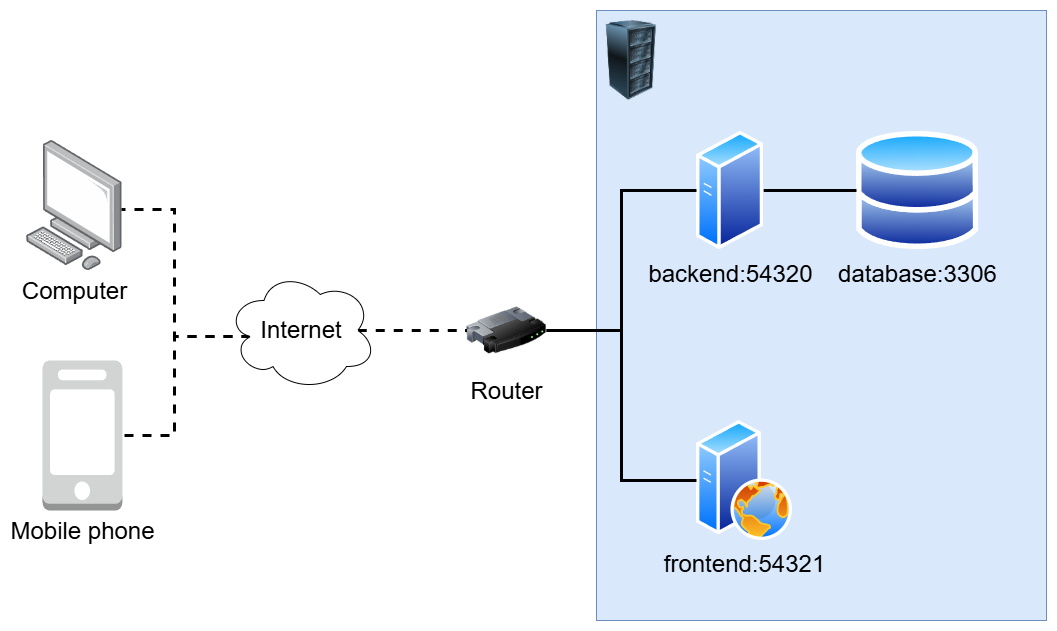

The diagram above was exported from draw.io. Its source (the exported page's mxGraphModel, read from the mxfile embedded in the PNG):
<mxGraphModel dx="2253" dy="849" grid="1" gridSize="10" guides="1" tooltips="1" connect="1" arrows="1" fold="1" page="1" pageScale="1" pageWidth="827" pageHeight="1169" math="0" shadow="0">
  <root>
    <mxCell id="0" />
    <mxCell id="1" parent="0" />
    <mxCell id="rDVT-frMN8t8C_VewRVX-24" value="" style="rounded=0;whiteSpace=wrap;html=1;fontFamily=Helvetica;fontSize=11;labelBackgroundColor=default;fillColor=#dae8fc;strokeColor=#6c8ebf;" vertex="1" parent="1">
      <mxGeometry x="210" y="60" width="450" height="610" as="geometry" />
    </mxCell>
    <mxCell id="rDVT-frMN8t8C_VewRVX-1" value="database:3306" style="image;aspect=fixed;perimeter=ellipsePerimeter;html=1;align=center;shadow=0;dashed=0;spacingTop=3;image=img/lib/active_directory/databases.svg;fontSize=24;labelBackgroundColor=none;" vertex="1" parent="1">
      <mxGeometry x="470" y="180" width="122.45" height="120" as="geometry" />
    </mxCell>
    <mxCell id="rDVT-frMN8t8C_VewRVX-8" style="edgeStyle=orthogonalEdgeStyle;shape=connector;rounded=0;orthogonalLoop=1;jettySize=auto;html=1;exitX=1;exitY=0.5;exitDx=0;exitDy=0;entryX=0;entryY=0.5;entryDx=0;entryDy=0;strokeColor=default;align=center;verticalAlign=middle;fontFamily=Helvetica;fontSize=11;fontColor=default;labelBackgroundColor=default;endArrow=none;endFill=0;strokeWidth=3;" edge="1" parent="1" source="rDVT-frMN8t8C_VewRVX-5" target="rDVT-frMN8t8C_VewRVX-1">
      <mxGeometry relative="1" as="geometry" />
    </mxCell>
    <mxCell id="rDVT-frMN8t8C_VewRVX-5" value="backend:54320" style="image;aspect=fixed;perimeter=ellipsePerimeter;html=1;align=center;shadow=0;dashed=0;spacingTop=3;image=img/lib/active_directory/generic_server.svg;fontSize=24;labelBackgroundColor=none;" vertex="1" parent="1">
      <mxGeometry x="310" y="180" width="67.2" height="120" as="geometry" />
    </mxCell>
    <mxCell id="rDVT-frMN8t8C_VewRVX-6" value="frontend:54321" style="image;aspect=fixed;perimeter=ellipsePerimeter;html=1;align=center;shadow=0;dashed=0;spacingTop=3;image=img/lib/active_directory/web_server.svg;fontSize=24;labelBackgroundColor=none;" vertex="1" parent="1">
      <mxGeometry x="310" y="470" width="96" height="120" as="geometry" />
    </mxCell>
    <mxCell id="rDVT-frMN8t8C_VewRVX-10" value="Mobile phone" style="outlineConnect=0;dashed=0;verticalLabelPosition=bottom;verticalAlign=top;align=center;html=1;shape=mxgraph.aws3.mobile_client;fillColor=#D2D3D3;gradientColor=none;fontFamily=Helvetica;fontSize=24;fontColor=default;labelBackgroundColor=default;" vertex="1" parent="1">
      <mxGeometry x="-344.08" y="410" width="80" height="150" as="geometry" />
    </mxCell>
    <mxCell id="rDVT-frMN8t8C_VewRVX-12" value="Computer" style="image;points=[];aspect=fixed;html=1;align=center;shadow=0;dashed=0;image=img/lib/allied_telesis/computer_and_terminals/Personal_Computer.svg;fontFamily=Helvetica;fontSize=24;fontColor=default;labelBackgroundColor=default;" vertex="1" parent="1">
      <mxGeometry x="-360" y="190" width="95.92" height="130" as="geometry" />
    </mxCell>
    <mxCell id="rDVT-frMN8t8C_VewRVX-19" style="edgeStyle=orthogonalEdgeStyle;shape=connector;rounded=0;orthogonalLoop=1;jettySize=auto;html=1;exitX=1;exitY=0.5;exitDx=0;exitDy=0;strokeColor=default;strokeWidth=3;align=center;verticalAlign=middle;fontFamily=Helvetica;fontSize=11;fontColor=default;labelBackgroundColor=default;endArrow=none;endFill=0;entryX=0;entryY=0.5;entryDx=0;entryDy=0;" edge="1" parent="1" source="rDVT-frMN8t8C_VewRVX-16" target="rDVT-frMN8t8C_VewRVX-6">
      <mxGeometry relative="1" as="geometry" />
    </mxCell>
    <mxCell id="rDVT-frMN8t8C_VewRVX-23" style="edgeStyle=orthogonalEdgeStyle;shape=connector;rounded=0;orthogonalLoop=1;jettySize=auto;html=1;exitX=1;exitY=0.5;exitDx=0;exitDy=0;entryX=0;entryY=0.5;entryDx=0;entryDy=0;strokeColor=default;strokeWidth=3;align=center;verticalAlign=middle;fontFamily=Helvetica;fontSize=11;fontColor=default;labelBackgroundColor=default;endArrow=none;endFill=0;" edge="1" parent="1" source="rDVT-frMN8t8C_VewRVX-16" target="rDVT-frMN8t8C_VewRVX-5">
      <mxGeometry relative="1" as="geometry" />
    </mxCell>
    <mxCell id="rDVT-frMN8t8C_VewRVX-16" value="Router" style="image;html=1;image=img/lib/clip_art/networking/Router_128x128.png;fontFamily=Helvetica;fontSize=24;fontColor=default;labelBackgroundColor=default;" vertex="1" parent="1">
      <mxGeometry x="80" y="340" width="80" height="80" as="geometry" />
    </mxCell>
    <mxCell id="rDVT-frMN8t8C_VewRVX-18" style="edgeStyle=orthogonalEdgeStyle;shape=connector;rounded=0;orthogonalLoop=1;jettySize=auto;html=1;exitX=0.875;exitY=0.5;exitDx=0;exitDy=0;exitPerimeter=0;entryX=0;entryY=0.5;entryDx=0;entryDy=0;strokeColor=default;align=center;verticalAlign=middle;fontFamily=Helvetica;fontSize=11;fontColor=default;labelBackgroundColor=default;endArrow=none;endFill=0;strokeWidth=3;dashed=1;" edge="1" parent="1" source="rDVT-frMN8t8C_VewRVX-17" target="rDVT-frMN8t8C_VewRVX-16">
      <mxGeometry relative="1" as="geometry" />
    </mxCell>
    <mxCell id="rDVT-frMN8t8C_VewRVX-21" style="edgeStyle=orthogonalEdgeStyle;shape=connector;rounded=0;orthogonalLoop=1;jettySize=auto;html=1;exitX=0.16;exitY=0.55;exitDx=0;exitDy=0;exitPerimeter=0;strokeColor=default;strokeWidth=3;align=center;verticalAlign=middle;fontFamily=Helvetica;fontSize=11;fontColor=default;labelBackgroundColor=default;endArrow=none;endFill=0;dashed=1;" edge="1" parent="1" source="rDVT-frMN8t8C_VewRVX-17" target="rDVT-frMN8t8C_VewRVX-10">
      <mxGeometry relative="1" as="geometry" />
    </mxCell>
    <mxCell id="rDVT-frMN8t8C_VewRVX-22" style="edgeStyle=orthogonalEdgeStyle;shape=connector;rounded=0;orthogonalLoop=1;jettySize=auto;html=1;exitX=0.16;exitY=0.55;exitDx=0;exitDy=0;exitPerimeter=0;dashed=1;strokeColor=default;strokeWidth=3;align=center;verticalAlign=middle;fontFamily=Helvetica;fontSize=11;fontColor=default;labelBackgroundColor=default;endArrow=none;endFill=0;entryX=0.99;entryY=0.531;entryDx=0;entryDy=0;entryPerimeter=0;" edge="1" parent="1" source="rDVT-frMN8t8C_VewRVX-17" target="rDVT-frMN8t8C_VewRVX-12">
      <mxGeometry relative="1" as="geometry" />
    </mxCell>
    <mxCell id="rDVT-frMN8t8C_VewRVX-17" value="&lt;font style=&quot;font-size: 24px;&quot;&gt;Internet&lt;/font&gt;" style="ellipse;shape=cloud;whiteSpace=wrap;html=1;fontFamily=Helvetica;fontSize=11;fontColor=default;labelBackgroundColor=default;" vertex="1" parent="1">
      <mxGeometry x="-160" y="320" width="150" height="120" as="geometry" />
    </mxCell>
    <mxCell id="rDVT-frMN8t8C_VewRVX-25" value="" style="image;html=1;image=img/lib/clip_art/computers/Server_Rack_128x128.png;fontFamily=Helvetica;fontSize=11;fontColor=default;labelBackgroundColor=default;" vertex="1" parent="1">
      <mxGeometry x="210" y="70" width="70" height="80" as="geometry" />
    </mxCell>
  </root>
</mxGraphModel>